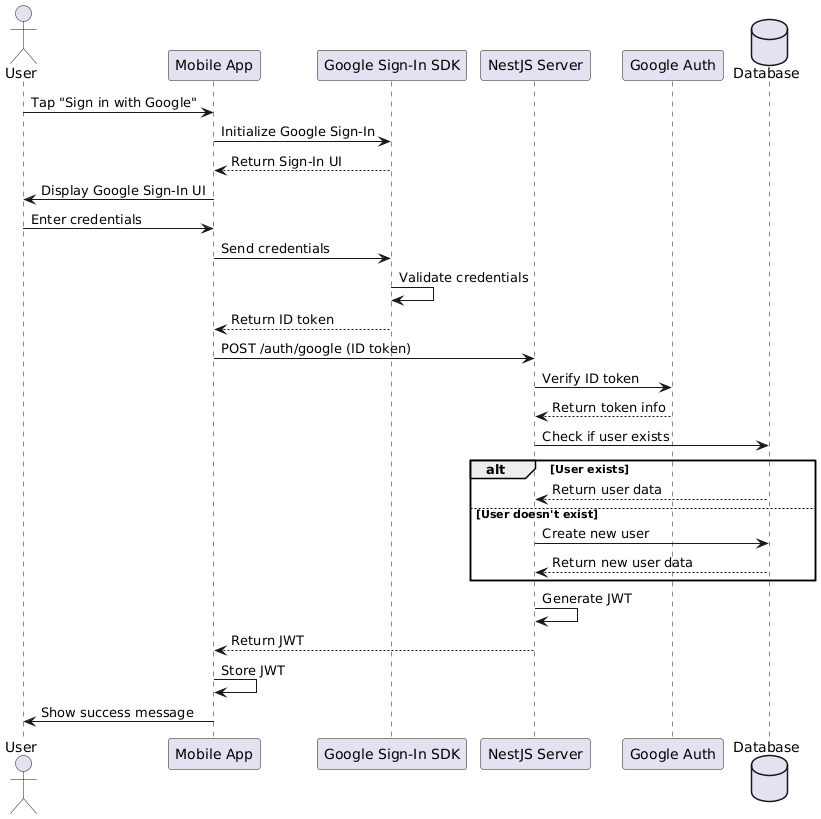

The diagram above was rendered by PlantUML. Its source (embedded in the PNG):
@startuml
actor User
participant "Mobile App" as App
participant "Google Sign-In SDK" as GoogleSDK
participant "NestJS Server" as Server
participant "Google Auth" as Google
database "Database" as DB

User -> App: Tap "Sign in with Google"
App -> GoogleSDK: Initialize Google Sign-In
GoogleSDK --> App: Return Sign-In UI
App -> User: Display Google Sign-In UI
User -> App: Enter credentials
App -> GoogleSDK: Send credentials
GoogleSDK -> GoogleSDK: Validate credentials
GoogleSDK --> App: Return ID token
App -> Server: POST /auth/google (ID token)
Server -> Google: Verify ID token
Google --> Server: Return token info
Server -> DB: Check if user exists
alt User exists
    DB --> Server: Return user data
else User doesn't exist
    Server -> DB: Create new user
    DB --> Server: Return new user data
end
Server -> Server: Generate JWT
Server --> App: Return JWT
App -> App: Store JWT
App -> User: Show success message
@enduml